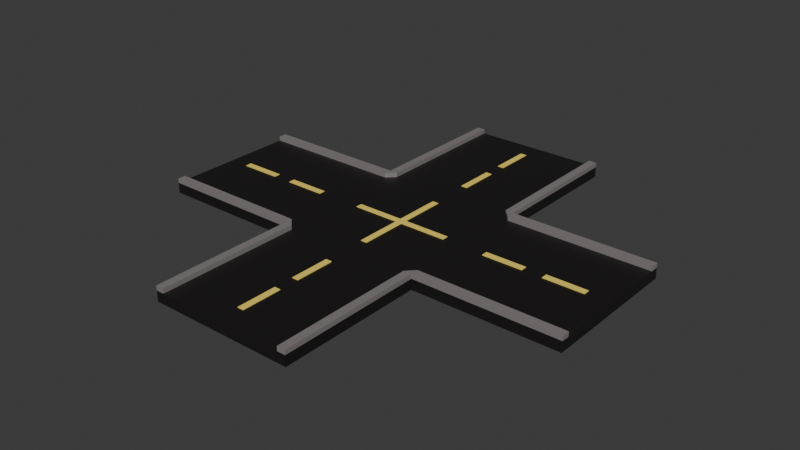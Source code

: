 # Source: cesta_krizovatka.blend  (saved by Blender 4.2.67; exported with 4.5.12 LTS)
import bpy
from mathutils import Matrix  # noqa: F401  (used for matrix-valued properties, if any)

bpy.ops.wm.read_factory_settings(use_empty=True)
scene = bpy.context.scene
scene.name = 'Scene'

# ---- collections
col_collection = bpy.data.collections.new('Collection'); scene.collection.children.link(col_collection)

# ---- materials (node trees are filled in below, after node groups)
mat_material_001 = bpy.data.materials.new('Material.001')
mat_material_002 = bpy.data.materials.new('Material.002')
mat_material_003 = bpy.data.materials.new('Material.003')

# ---- material node trees
mat_material_001.use_nodes = True; mat_material_001.node_tree.nodes.clear()
_N = mat_material_001.node_tree.nodes; _L = mat_material_001.node_tree.links
n0 = _N.new('ShaderNodeBsdfPrincipled'); n0.name = 'Principled BSDF'; n0.location = (10, 300)
n0.inputs[0].default_value = (0.01033, 0.008568, 0.008568, 1.0)
n1 = _N.new('ShaderNodeOutputMaterial'); n1.name = 'Material Output'; n1.location = (300, 300)
_L.new(n0.outputs[0], n1.inputs[0])
n1.is_active_output = True
mat_material_002.use_nodes = True; mat_material_002.node_tree.nodes.clear()
_N = mat_material_002.node_tree.nodes; _L = mat_material_002.node_tree.links
n0 = _N.new('ShaderNodeBsdfPrincipled'); n0.name = 'Principled BSDF'; n0.location = (10, 300)
n0.inputs[0].default_value = (0.9911, 0.7605, 0.1384, 1.0)
n1 = _N.new('ShaderNodeOutputMaterial'); n1.name = 'Material Output'; n1.location = (300, 300)
_L.new(n0.outputs[0], n1.inputs[0])
n1.is_active_output = True
mat_material_003.use_nodes = True; mat_material_003.node_tree.nodes.clear()
_N = mat_material_003.node_tree.nodes; _L = mat_material_003.node_tree.links
n0 = _N.new('ShaderNodeBsdfPrincipled'); n0.name = 'Principled BSDF'; n0.location = (10, 300)
n0.inputs[0].default_value = (0.2384, 0.2122, 0.2122, 1.0)
n1 = _N.new('ShaderNodeOutputMaterial'); n1.name = 'Material Output'; n1.location = (300, 300)
_L.new(n0.outputs[0], n1.inputs[0])
n1.is_active_output = True

# ---- world
world_world = bpy.data.worlds.new('World'); scene.world = world_world
world_world.use_nodes = True; world_world.node_tree.nodes.clear()
_N = world_world.node_tree.nodes; _L = world_world.node_tree.links
n0 = _N.new('ShaderNodeOutputWorld'); n0.name = 'World Output'; n0.location = (300, 300)
n1 = _N.new('ShaderNodeBackground'); n1.name = 'Background'; n1.location = (10, 300)
n1.inputs[0].default_value = (0.05088, 0.05088, 0.05088, 1.0)
_L.new(n1.outputs[0], n0.inputs[0])
n0.is_active_output = True
world_world.color = (0.05088, 0.05088, 0.05088)
world_world.sun_shadow_jitter_overblur = 0.0

# ---- meshes
me_plane = bpy.data.meshes.new('Plane')
me_plane.from_pydata([(-1.0, 1.0, 0.0), (1.0, 1.0, 0.0), (-0.04359, -0.1192, 0.1451), (-0.04359, -0.6774, 0.1451), (0.04359, -0.6774, 0.1451), (0.04359, -0.1192, 0.1451), (-1.0, 1.0, 0.1451), (1.0, 1.0, 0.1451), (0.886, 1.0, 0.1451), (-0.8861, 1.0, 0.1451), (-1.0, 1.0, 0.2078), (-1.0, -1.0, 0.2078), (0.8857, -1.0, 0.2078), (1.0, 1.0, 0.2078), (-0.8861, 1.0, 0.2078), (-0.8861, 0.8861, 0.2078), (-0.8861, -0.8861, 0.2078), (0.8861, -0.8861, 0.2078), (0.8861, 0.8861, 0.2078), (0.886, 1.0, 0.2078), (-0.8861, 0.8861, 0.1451), (-0.8861, -0.8861, 0.1451), (0.8861, -0.8861, 0.1451), (0.8861, 0.8861, 0.1451), (-0.04359, -0.1192, 0.1524), (-0.04359, -0.6774, 0.1524), (0.04359, -0.6774, 0.1524), (0.04359, -0.1192, 0.1524), (-0.04359, 0.7129, 0.1451), (-0.04359, 0.1547, 0.1451), (0.04359, 0.1547, 0.1451), (0.04359, 0.7129, 0.1451), (-0.04359, 0.7129, 0.1524), (-0.04359, 0.1547, 0.1524), (0.04359, 0.1547, 0.1524), (0.04359, 0.7129, 0.1524), (-1.0, -1.0, 0.0), (-0.04359, -2.026, 0.1451), (-0.04359, -2.677, 0.1451), (0.04359, -2.677, 0.1451), (0.04359, -2.026, 0.1451), (1.0, -3.0, 0.1451), (0.8857, -1.0, 0.1451), (-0.8865, -1.0, 0.1451), (-0.8865, -1.0, 0.2078), (-0.04359, -2.026, 0.1524), (-0.04359, -2.677, 0.1524), (0.04359, -2.677, 0.1524), (0.04359, -2.026, 0.1524), (-0.04359, -1.287, 0.1451), (-0.04359, -1.845, 0.1451), (0.04359, -1.845, 0.1451), (0.04359, -1.287, 0.1451), (-0.04359, -1.287, 0.1524), (-0.04359, -1.845, 0.1524), (0.04359, -1.845, 0.1524), (0.04359, -1.287, 0.1524), (-1.0, -5.0, 0.0), (1.0, -5.0, 0.0), (-0.04359, -4.119, 0.1451), (-0.04359, -4.677, 0.1451), (0.04359, -4.677, 0.1451), (0.04359, -4.119, 0.1451), (-1.0, -5.0, 0.1451), (1.0, -5.0, 0.1451), (0.886, -3.0, 0.1451), (-0.8861, -3.0, 0.1451), (-0.8865, -5.0, 0.1451), (0.8857, -5.0, 0.1451), (-1.0, -5.0, 0.2078), (0.8857, -5.0, 0.2078), (1.0, -5.0, 0.2078), (1.0, -1.114, 0.2078), (-0.8861, -3.0, 0.2078), (-0.8861, -3.114, 0.2078), (-0.8861, -4.886, 0.2078), (0.8861, -4.886, 0.2078), (0.8861, -3.114, 0.2078), (0.886, -3.0, 0.2078), (-0.8865, -5.0, 0.2078), (-0.8861, -3.114, 0.1451), (-0.8861, -4.886, 0.1451), (0.8861, -4.886, 0.1451), (0.8861, -3.114, 0.1451), (-0.04359, -4.119, 0.1524), (-0.04359, -4.677, 0.1524), (0.04359, -4.677, 0.1524), (0.04359, -4.119, 0.1524), (-0.04359, -3.287, 0.1451), (-0.04359, -3.845, 0.1451), (0.04359, -3.845, 0.1451), (0.04359, -3.287, 0.1451), (-0.04359, -3.287, 0.1524), (-0.04359, -3.845, 0.1524), (0.04359, -3.845, 0.1524), (0.04359, -3.287, 0.1524), (-1.0, -3.0, 0.0), (-3.0, -3.0, 0.0), (-3.0, -1.0, 0.0), (-1.881, -2.044, 0.1451), (-1.323, -2.044, 0.1451), (-1.323, -1.956, 0.1451), (-1.881, -1.956, 0.1451), (-3.0, -3.0, 0.1451), (-1.0, -3.0, 0.1451), (-1.0, -1.0, 0.1451), (-3.0, -1.0, 0.1451), (-3.0, -1.114, 0.1451), (-3.0, -2.886, 0.1451), (-1.0, -2.887, 0.1451), (-1.0, -1.114, 0.1451), (-3.0, -3.0, 0.2078), (-1.0, -3.0, 0.2078), (-3.0, -1.0, 0.2078), (-3.0, -2.886, 0.2078), (-2.886, -2.886, 0.2078), (-1.114, -2.886, 0.2078), (-1.114, -1.114, 0.2078), (-2.886, -1.114, 0.2078), (-3.0, -1.114, 0.2078), (-2.886, -2.886, 0.1451), (-1.114, -2.886, 0.1451), (-1.114, -1.114, 0.1451), (-2.886, -1.114, 0.1451), (-1.881, -2.044, 0.1524), (-1.323, -2.044, 0.1524), (-1.323, -1.956, 0.1524), (-1.881, -1.956, 0.1524), (-2.713, -2.044, 0.1451), (-2.155, -2.044, 0.1451), (-2.155, -1.956, 0.1451), (-2.713, -1.956, 0.1451), (-2.713, -2.044, 0.1524), (-2.155, -2.044, 0.1524), (-2.155, -1.956, 0.1524), (-2.713, -1.956, 0.1524), (3.0, -3.0, 0.0), (3.0, -1.0, 0.0), (1.0, -3.0, 0.0), (1.0, -1.0, 0.0), (2.119, -2.044, 0.1451), (2.677, -2.044, 0.1451), (2.677, -1.956, 0.1451), (2.119, -1.956, 0.1451), (3.0, -3.0, 0.1451), (3.0, -1.0, 0.1451), (1.0, -1.0, 0.1451), (1.0, -1.114, 0.1451), (1.0, -2.886, 0.1451), (3.0, -2.887, 0.1451), (3.0, -1.114, 0.1451), (1.0, -3.0, 0.2078), (3.0, -3.0, 0.2078), (3.0, -1.114, 0.2078), (3.0, -1.0, 0.2078), (1.0, -1.0, 0.2078), (1.0, -2.886, 0.2078), (1.114, -2.886, 0.2078), (2.886, -2.886, 0.2078), (2.886, -1.114, 0.2078), (1.114, -1.114, 0.2078), (3.0, -2.887, 0.2078), (1.114, -2.886, 0.1451), (2.886, -2.886, 0.1451), (2.886, -1.114, 0.1451), (1.114, -1.114, 0.1451), (2.119, -2.044, 0.1524), (2.677, -2.044, 0.1524), (2.677, -1.956, 0.1524), (2.119, -1.956, 0.1524), (1.287, -2.044, 0.1451), (1.845, -2.044, 0.1451), (1.845, -1.956, 0.1451), (1.287, -1.956, 0.1451), (1.287, -2.044, 0.1524), (1.845, -2.044, 0.1524), (1.845, -1.956, 0.1524), (1.287, -1.956, 0.1524), (-1.0, -1.114, 0.2078), (-1.0, -2.887, 0.2078), (0.1369, -2.026, 0.1451), (0.6951, -2.026, 0.1451), (0.6951, -1.939, 0.1451), (0.1369, -1.939, 0.1451), (0.1369, -2.026, 0.1524), (0.6951, -2.026, 0.1524), (0.6951, -1.939, 0.1524), (0.1369, -1.939, 0.1524), (-0.6951, -2.026, 0.1451), (-0.6951, -1.939, 0.1451), (-0.6951, -2.026, 0.1524), (-0.1369, -1.939, 0.1524), (-0.6951, -1.939, 0.1524), (-0.1369, -2.026, 0.1451), (-0.1369, -1.939, 0.1451), (-0.1369, -2.026, 0.1524), (0.04359, -1.939, 0.1451), (-0.04359, -1.939, 0.1524), (0.04359, -1.939, 0.1524)], [], [(36, 0, 1, 139), (5, 2, 24, 27), (1, 0, 6, 9, 8, 7), (138, 96, 36, 139), (139, 1, 7, 146), (0, 36, 105, 6), (22, 42, 12, 17), (9, 6, 10, 14), (7, 8, 19, 13), (17, 12, 155, 13, 19, 18), (20, 9, 14, 15), (9, 20, 23, 8), (44, 16, 15, 14, 10, 11), (23, 22, 17, 18), (6, 105, 11, 10), (8, 23, 18, 19), (155, 12, 72), (21, 20, 15, 16), (43, 21, 16, 44), (146, 7, 13, 155), (31, 28, 32, 35), (30, 31, 35, 34), (20, 21, 22, 23), (33, 34, 35, 32), (25, 26, 27, 24), (3, 4, 26, 25), (4, 5, 27, 26), (2, 3, 25, 24), (29, 30, 34, 33), (28, 29, 33, 32), (40, 37, 45, 48), (11, 178, 44), (104, 109, 66), (52, 49, 53, 56), (51, 52, 56, 55), (54, 55, 56, 53), (46, 47, 48, 45), (38, 39, 47, 46), (39, 40, 48, 47), (37, 38, 46, 45), (50, 51, 55, 54), (49, 50, 54, 53), (57, 96, 138, 58), (62, 59, 84, 87), (57, 58, 64, 68, 67, 63), (58, 138, 41, 64), (96, 57, 63, 104), (82, 68, 70, 76), (73, 66, 109, 179), (76, 70, 71, 151, 78, 77), (80, 66, 73, 74), (79, 75, 74, 73, 112, 69), (68, 82, 81, 67), (83, 82, 76, 77), (104, 63, 69, 112), (65, 83, 77, 78), (68, 64, 71, 70), (63, 67, 79, 69), (81, 80, 74, 75), (67, 81, 75, 79), (64, 41, 151, 71), (91, 88, 92, 95), (90, 91, 95, 94), (80, 81, 82, 83), (93, 94, 95, 92), (85, 86, 87, 84), (60, 61, 86, 85), (61, 62, 87, 86), (59, 60, 85, 84), (89, 90, 94, 93), (88, 89, 93, 92), (102, 99, 124, 127), (98, 97, 103, 108, 107, 106), (36, 98, 106, 105), (97, 96, 104, 103), (122, 110, 178, 117), (108, 103, 111, 114), (106, 107, 119, 113), (117, 178, 11, 113, 119, 118), (120, 108, 114, 115), (108, 120, 123, 107), (179, 116, 115, 114, 111, 112), (110, 122, 121, 109), (123, 122, 117, 118), (103, 104, 112, 111), (107, 123, 118, 119), (121, 120, 115, 116), (109, 121, 116, 179), (105, 106, 113, 11), (131, 128, 132, 135), (130, 131, 135, 134), (120, 121, 122, 123), (133, 134, 135, 132), (125, 126, 127, 124), (100, 101, 126, 125), (101, 102, 127, 126), (99, 100, 125, 124), (129, 130, 134, 133), (128, 129, 133, 132), (136, 138, 139, 137), (143, 140, 166, 169), (72, 12, 42, 147), (136, 137, 145, 150, 149, 144), (137, 139, 146, 145), (138, 136, 144, 41), (164, 150, 153, 159), (159, 153, 154, 155, 72, 160), (162, 148, 156, 157), (161, 158, 157, 156, 151, 152), (150, 164, 163, 149), (165, 164, 159, 160), (41, 144, 152, 151), (147, 165, 160, 72), (150, 145, 154, 153), (144, 149, 161, 152), (163, 162, 157, 158), (149, 163, 158, 161), (145, 146, 155, 154), (173, 170, 174, 177), (172, 173, 177, 176), (162, 163, 164, 165), (175, 176, 177, 174), (167, 168, 169, 166), (141, 142, 168, 167), (142, 143, 169, 168), (140, 141, 167, 166), (171, 172, 176, 175), (170, 171, 175, 174), (44, 178, 110, 43), (156, 78, 151), (65, 78, 156, 148), (65, 148, 41), (146, 147, 42), (179, 112, 73), (110, 105, 43), (147, 148, 162, 165), (97, 98, 36, 96), (65, 66, 80, 83), (43, 110, 109, 66, 65, 148, 147, 42), (21, 43, 42, 22), (184, 187, 191, 195), (189, 188, 190, 192), (194, 189, 192, 191), (195, 191, 192, 190), (185, 186, 187, 184), (181, 182, 186, 185), (182, 183, 187, 186), (180, 181, 185, 184), (193, 194, 191, 195), (188, 193, 195, 190), (183, 180, 193, 194), (180, 184, 195, 193), (187, 183, 194, 191), (55, 51, 196, 198), (54, 55, 198, 197)])
me_plane.polygons.foreach_set('material_index', [0, 1, 0, 0, 0, 0, 2, 2, 2, 2, 2, 0, 2, 2, 2, 2, 2, 2, 2, 2, 1, 1, 0, 1, 1, 1, 1, 1, 1, 1, 1, 2, 0, 1, 1, 1, 1, 1, 1, 1, 1, 1, 0, 1, 0, 0, 0, 2, 2, 2, 2, 2, 0, 2, 2, 2, 2, 2, 2, 2, 2, 1, 1, 0, 1, 1, 1, 1, 1, 1, 1, 1, 0, 0, 0, 2, 2, 2, 2, 2, 0, 2, 0, 2, 2, 2, 2, 2, 2, 1, 1, 0, 1, 1, 1, 1, 1, 1, 1, 0, 1, 2, 0, 0, 0, 2, 2, 2, 2, 0, 2, 2, 2, 2, 2, 2, 2, 2, 1, 1, 0, 1, 1, 1, 1, 1, 1, 1, 2, 2, 2, 2, 2, 2, 2, 0, 0, 0, 0, 0, 1, 1, 1, 1, 1, 1, 1, 1, 1, 1, 0, 1, 1, 1, 1])
_uv = me_plane.uv_layers.new(name='UVMap')
_uv.uv.foreach_set('vector', [0.0, 0.0, 0.0, 1.0, 1.0, 1.0, 1.0, 0.0, 0.5218, 0.5218, 0.4782, 0.5218, 0.4782, 0.5218, 0.5218, 0.5218, 1.0, 1.0, 0.0, 1.0, 0.0, 1.0, 0.05695, 1.0, 0.943, 1.0, 1.0, 1.0, 1.0, 1.0, 0.0, 1.0, 1.0, 0.0, 1.0, 0.0, 1.0, 0.0, 1.0, 1.0, 1.0, 1.0, 1.0, 0.0, 0.0, 1.0, 0.0, 0.0, 0.0, 0.0, 0.0, 1.0, 0.943, 0.05696, 0.9428, 0.0, 0.9428, 0.0, 0.943, 0.05696, 0.05695, 1.0, 0.0, 1.0, 0.0, 1.0, 0.05695, 1.0, 1.0, 1.0, 0.943, 1.0, 0.943, 1.0, 1.0, 1.0, 0.943, 0.05696, 0.9428, 0.0, 1.0, 0.0, 1.0, 1.0, 0.943, 1.0, 0.943, 0.943, 0.05696, 0.943, 0.05695, 1.0, 0.05695, 1.0, 0.05696, 0.943, 0.05695, 1.0, 0.05696, 0.943, 0.943, 0.943, 0.943, 1.0, 0.05673, 0.0, 0.05696, 0.05696, 0.05696, 0.943, 0.05695, 1.0, 0.0, 1.0, 0.0, 0.0, 0.943, 0.943, 0.943, 0.05696, 0.943, 0.05696, 0.943, 0.943, 0.0, 1.0, 0.0, 0.0, 0.0, 0.0, 0.0, 1.0, 0.943, 1.0, 0.943, 0.943, 0.943, 0.943, 0.943, 1.0, 1.0, 1.0, 0.9428, 0.0, 0.943, 1.0, 0.05696, 0.05696, 0.05696, 0.943, 0.05696, 0.943, 0.05696, 0.05696, 0.05673, 0.0, 0.05696, 0.05696, 0.05696, 0.05696, 0.05673, 0.0, 1.0, 0.0, 1.0, 1.0, 1.0, 1.0, 1.0, 0.0, 0.5218, 0.5218, 0.4782, 0.5218, 0.4782, 0.5218, 0.5218, 0.5218, 0.5218, 0.4782, 0.5218, 0.5218, 0.5218, 0.5218, 0.5218, 0.4782, 0.05696, 0.943, 0.05696, 0.05696, 0.943, 0.05696, 0.943, 0.943, 0.4782, 0.4782, 0.5218, 0.4782, 0.5218, 0.5218, 0.4782, 0.5218, 0.4782, 0.4782, 0.5218, 0.4782, 0.5218, 0.5218, 0.4782, 0.5218, 0.4782, 0.4782, 0.5218, 0.4782, 0.5218, 0.4782, 0.4782, 0.4782, 0.5218, 0.4782, 0.5218, 0.5218, 0.5218, 0.5218, 0.5218, 0.4782, 0.4782, 0.5218, 0.4782, 0.4782, 0.4782, 0.4782, 0.4782, 0.5218, 0.4782, 0.4782, 0.5218, 0.4782, 0.5218, 0.4782, 0.4782, 0.4782, 0.4782, 0.5218, 0.4782, 0.4782, 0.4782, 0.4782, 0.4782, 0.5218, 0.5218, 0.5218, 0.4782, 0.5218, 0.4782, 0.5218, 0.5218, 0.5218, 0.0, 0.0, 0.9428, 0.0, 0.05673, 0.0, 0.0, 0.0, 0.05673, 0.0, 0.05695, 1.0, 0.5218, 0.5218, 0.4782, 0.5218, 0.4782, 0.5218, 0.5218, 0.5218, 0.5218, 0.4782, 0.5218, 0.5218, 0.5218, 0.5218, 0.5218, 0.4782, 0.4782, 0.4782, 0.5218, 0.4782, 0.5218, 0.5218, 0.4782, 0.5218, 0.4782, 0.4782, 0.5218, 0.4782, 0.5218, 0.5218, 0.4782, 0.5218, 0.4782, 0.4782, 0.5218, 0.4782, 0.5218, 0.4782, 0.4782, 0.4782, 0.5218, 0.4782, 0.5218, 0.5218, 0.5218, 0.5218, 0.5218, 0.4782, 0.4782, 0.5218, 0.4782, 0.4782, 0.4782, 0.4782, 0.4782, 0.5218, 0.4782, 0.4782, 0.5218, 0.4782, 0.5218, 0.4782, 0.4782, 0.4782, 0.4782, 0.5218, 0.4782, 0.4782, 0.4782, 0.4782, 0.4782, 0.5218, 0.0, 0.0, 0.0, 1.0, 1.0, 1.0, 1.0, 0.0, 0.5218, 0.5218, 0.4782, 0.5218, 0.4782, 0.5218, 0.5218, 0.5218, 0.0, 0.0, 1.0, 0.0, 1.0, 0.0, 0.9428, 0.0, 0.05673, 0.0, 0.0, 0.0, 1.0, 0.0, 1.0, 1.0, 1.0, 1.0, 1.0, 0.0, 0.0, 1.0, 0.0, 0.0, 0.0, 0.0, 0.0, 1.0, 0.943, 0.05696, 0.9428, 0.0, 0.9428, 0.0, 0.943, 0.05696, 0.05695, 1.0, 0.05695, 1.0, 0.05673, 0.0, 0.05673, 0.0, 0.943, 0.05696, 0.9428, 0.0, 1.0, 0.0, 1.0, 1.0, 0.943, 1.0, 0.943, 0.943, 0.05696, 0.943, 0.05695, 1.0, 0.05695, 1.0, 0.05696, 0.943, 0.05673, 0.0, 0.05696, 0.05696, 0.05696, 0.943, 0.05695, 1.0, 0.0, 1.0, 0.0, 0.0, 0.9428, 0.0, 0.943, 0.05696, 0.05696, 0.05696, 0.05673, 0.0, 0.943, 0.943, 0.943, 0.05696, 0.943, 0.05696, 0.943, 0.943, 0.0, 1.0, 0.0, 0.0, 0.0, 0.0, 0.0, 1.0, 0.943, 1.0, 0.943, 0.943, 0.943, 0.943, 0.943, 1.0, 0.9428, 0.0, 1.0, 0.0, 1.0, 0.0, 0.9428, 0.0, 0.0, 0.0, 0.05673, 0.0, 0.05673, 0.0, 0.0, 0.0, 0.05696, 0.05696, 0.05696, 0.943, 0.05696, 0.943, 0.05696, 0.05696, 0.05673, 0.0, 0.05696, 0.05696, 0.05696, 0.05696, 0.05673, 0.0, 1.0, 0.0, 1.0, 1.0, 1.0, 1.0, 1.0, 0.0, 0.5218, 0.5218, 0.4782, 0.5218, 0.4782, 0.5218, 0.5218, 0.5218, 0.5218, 0.4782, 0.5218, 0.5218, 0.5218, 0.5218, 0.5218, 0.4782, 0.05696, 0.943, 0.05696, 0.05696, 0.943, 0.05696, 0.943, 0.943, 0.4782, 0.4782, 0.5218, 0.4782, 0.5218, 0.5218, 0.4782, 0.5218, 0.4782, 0.4782, 0.5218, 0.4782, 0.5218, 0.5218, 0.4782, 0.5218, 0.4782, 0.4782, 0.5218, 0.4782, 0.5218, 0.4782, 0.4782, 0.4782, 0.5218, 0.4782, 0.5218, 0.5218, 0.5218, 0.5218, 0.5218, 0.4782, 0.4782, 0.5218, 0.4782, 0.4782, 0.4782, 0.4782, 0.4782, 0.5218, 0.4782, 0.4782, 0.5218, 0.4782, 0.5218, 0.4782, 0.4782, 0.4782, 0.4782, 0.5218, 0.4782, 0.4782, 0.4782, 0.4782, 0.4782, 0.5218, 0.5218, 0.5218, 0.4782, 0.5218, 0.4782, 0.5218, 0.5218, 0.5218, 1.0, 1.0, 0.0, 1.0, 0.0, 1.0, 0.05695, 1.0, 0.943, 1.0, 1.0, 1.0, 1.0, 0.0, 1.0, 1.0, 1.0, 1.0, 1.0, 0.0, 0.0, 1.0, 0.0, 0.0, 0.0, 0.0, 0.0, 1.0, 0.943, 0.05696, 0.9428, 0.0, 0.9428, 0.0, 0.943, 0.05696, 0.05695, 1.0, 0.0, 1.0, 0.0, 1.0, 0.05695, 1.0, 1.0, 1.0, 0.943, 1.0, 0.943, 1.0, 1.0, 1.0, 0.943, 0.05696, 0.9428, 0.0, 1.0, 0.0, 1.0, 1.0, 0.943, 1.0, 0.943, 0.943, 0.05696, 0.943, 0.05695, 1.0, 0.05695, 1.0, 0.05696, 0.943, 0.05695, 1.0, 0.05696, 0.943, 0.943, 0.943, 0.943, 1.0, 0.05673, 0.0, 0.05696, 0.05696, 0.05696, 0.943, 0.05695, 1.0, 0.0, 1.0, 0.0, 0.0, 0.9428, 0.0, 0.943, 0.05696, 0.05696, 0.05696, 0.05673, 0.0, 0.943, 0.943, 0.943, 0.05696, 0.943, 0.05696, 0.943, 0.943, 0.0, 1.0, 0.0, 0.0, 0.0, 0.0, 0.0, 1.0, 0.943, 1.0, 0.943, 0.943, 0.943, 0.943, 0.943, 1.0, 0.05696, 0.05696, 0.05696, 0.943, 0.05696, 0.943, 0.05696, 0.05696, 0.05673, 0.0, 0.05696, 0.05696, 0.05696, 0.05696, 0.05673, 0.0, 1.0, 0.0, 1.0, 1.0, 1.0, 1.0, 1.0, 0.0, 0.5218, 0.5218, 0.4782, 0.5218, 0.4782, 0.5218, 0.5218, 0.5218, 0.5218, 0.4782, 0.5218, 0.5218, 0.5218, 0.5218, 0.5218, 0.4782, 0.05696, 0.943, 0.05696, 0.05696, 0.943, 0.05696, 0.943, 0.943, 0.4782, 0.4782, 0.5218, 0.4782, 0.5218, 0.5218, 0.4782, 0.5218, 0.4782, 0.4782, 0.5218, 0.4782, 0.5218, 0.5218, 0.4782, 0.5218, 0.4782, 0.4782, 0.5218, 0.4782, 0.5218, 0.4782, 0.4782, 0.4782, 0.5218, 0.4782, 0.5218, 0.5218, 0.5218, 0.5218, 0.5218, 0.4782, 0.4782, 0.5218, 0.4782, 0.4782, 0.4782, 0.4782, 0.4782, 0.5218, 0.4782, 0.4782, 0.5218, 0.4782, 0.5218, 0.4782, 0.4782, 0.4782, 0.4782, 0.5218, 0.4782, 0.4782, 0.4782, 0.4782, 0.4782, 0.5218, 0.0, 0.0, 0.0, 1.0, 1.0, 1.0, 1.0, 0.0, 0.5218, 0.5218, 0.4782, 0.5218, 0.4782, 0.5218, 0.5218, 0.5218, 0.943, 1.0, 0.9428, 0.0, 0.9428, 0.0, 0.943, 1.0, 0.0, 0.0, 1.0, 0.0, 1.0, 0.0, 0.9428, 0.0, 0.05673, 0.0, 0.0, 0.0, 1.0, 0.0, 1.0, 1.0, 1.0, 1.0, 1.0, 0.0, 0.0, 1.0, 0.0, 0.0, 0.0, 0.0, 0.0, 1.0, 0.943, 0.05696, 0.9428, 0.0, 0.9428, 0.0, 0.943, 0.05696, 0.943, 0.05696, 0.9428, 0.0, 1.0, 0.0, 1.0, 1.0, 0.943, 1.0, 0.943, 0.943, 0.05696, 0.943, 0.05695, 1.0, 0.05695, 1.0, 0.05696, 0.943, 0.05673, 0.0, 0.05696, 0.05696, 0.05696, 0.943, 0.05695, 1.0, 0.0, 1.0, 0.0, 0.0, 0.9428, 0.0, 0.943, 0.05696, 0.05696, 0.05696, 0.05673, 0.0, 0.943, 0.943, 0.943, 0.05696, 0.943, 0.05696, 0.943, 0.943, 0.0, 1.0, 0.0, 0.0, 0.0, 0.0, 0.0, 1.0, 0.943, 1.0, 0.943, 0.943, 0.943, 0.943, 0.943, 1.0, 0.9428, 0.0, 1.0, 0.0, 1.0, 0.0, 0.9428, 0.0, 0.0, 0.0, 0.05673, 0.0, 0.05673, 0.0, 0.0, 0.0, 0.05696, 0.05696, 0.05696, 0.943, 0.05696, 0.943, 0.05696, 0.05696, 0.05673, 0.0, 0.05696, 0.05696, 0.05696, 0.05696, 0.05673, 0.0, 1.0, 0.0, 1.0, 1.0, 1.0, 1.0, 1.0, 0.0, 0.5218, 0.5218, 0.4782, 0.5218, 0.4782, 0.5218, 0.5218, 0.5218, 0.5218, 0.4782, 0.5218, 0.5218, 0.5218, 0.5218, 0.5218, 0.4782, 0.05696, 0.943, 0.05696, 0.05696, 0.943, 0.05696, 0.943, 0.943, 0.4782, 0.4782, 0.5218, 0.4782, 0.5218, 0.5218, 0.4782, 0.5218, 0.4782, 0.4782, 0.5218, 0.4782, 0.5218, 0.5218, 0.4782, 0.5218, 0.4782, 0.4782, 0.5218, 0.4782, 0.5218, 0.4782, 0.4782, 0.4782, 0.5218, 0.4782, 0.5218, 0.5218, 0.5218, 0.5218, 0.5218, 0.4782, 0.4782, 0.5218, 0.4782, 0.4782, 0.4782, 0.4782, 0.4782, 0.5218, 0.4782, 0.4782, 0.5218, 0.4782, 0.5218, 0.4782, 0.4782, 0.4782, 0.4782, 0.5218, 0.4782, 0.4782, 0.4782, 0.4782, 0.4782, 0.5218, 0.05673, 0.0, 0.9428, 0.0, 0.9428, 0.0, 0.05673, 0.0, 0.05695, 1.0, 0.943, 1.0, 1.0, 1.0, 0.943, 1.0, 0.943, 1.0, 0.05695, 1.0, 0.05695, 1.0, 0.943, 1.0, 0.05695, 1.0, 1.0, 1.0, 0.0, 0.0, 0.943, 1.0, 0.9428, 0.0, 0.05673, 0.0, 0.0, 1.0, 0.05695, 1.0, 0.9428, 0.0, 0.0, 0.0, 0.05673, 0.0, 0.0, 0.0, 0.0, 0.0, 0.0, 0.0, 0.0, 0.0, 0.0, 1.0, 1.0, 1.0, 1.0, 0.0, 0.0, 1.0, 0.0, 0.0, 0.0, 0.0, 0.0, 0.0, 0.0, 0.0, 0.0, 0.0, 0.0, 0.0, 0.0, 0.0, 0.0, 0.0, 0.0, 0.0, 0.0, 0.0, 0.0, 0.0, 0.0, 0.0, 0.0, 0.0, 0.0, 0.0, 0.0, 0.0, 0.0, 0.0, 0.4782, 0.5218, 0.5218, 0.5218, 0.5218, 0.5218, 0.4782, 0.5218, 0.5218, 0.5218, 0.4782, 0.5218, 0.4782, 0.5218, 0.5218, 0.5218, 0.5218, 0.4782, 0.5218, 0.5218, 0.5218, 0.5218, 0.5218, 0.4782, 0.4782, 0.4782, 0.5218, 0.4782, 0.5218, 0.5218, 0.4782, 0.5218, 0.4782, 0.4782, 0.5218, 0.4782, 0.5218, 0.5218, 0.4782, 0.5218, 0.4782, 0.4782, 0.5218, 0.4782, 0.5218, 0.4782, 0.4782, 0.4782, 0.5218, 0.4782, 0.5218, 0.5218, 0.5218, 0.5218, 0.5218, 0.4782, 0.4782, 0.5218, 0.4782, 0.4782, 0.4782, 0.4782, 0.4782, 0.5218, 0.4782, 0.4782, 0.5218, 0.4782, 0.5218, 0.4782, 0.4782, 0.4782, 0.4782, 0.5218, 0.4782, 0.4782, 0.4782, 0.4782, 0.4782, 0.5218, 0.0, 0.0, 0.0, 0.0, 0.0, 0.0, 0.0, 0.0, 0.4782, 0.5218, 0.4782, 0.5218, 0.4782, 0.5218, 0.4782, 0.5218, 0.5218, 0.5218, 0.5218, 0.5218, 0.5218, 0.5218, 0.5218, 0.5218, 0.5218, 0.4782, 0.5218, 0.4782, 0.5218, 0.4782, 0.5218, 0.4782, 0.4782, 0.4782, 0.5218, 0.4782, 0.5218, 0.4782, 0.4782, 0.4782])
me_plane.materials.append(mat_material_001)
me_plane.materials.append(mat_material_002)
me_plane.materials.append(mat_material_003)
me_plane.update()

# ---- objects
ob_plane = bpy.data.objects.new('Plane', me_plane)

# ---- transforms, parenting, visibility, modifiers, constraints
ob_plane.location = (0.0, 0.0, 0.0)
ob_plane.scale = (2.931, 2.931, 2.931)

# ---- collection membership
col_collection.objects.link(ob_plane)

# ---- scene / render settings (as saved in the file)
scene.frame_start = 1; scene.frame_end = 250; scene.frame_set(1)
scene.render.engine = 'BLENDER_EEVEE_NEXT'
bpy.context.view_layer.update()

# ---- added for rendering (the .blend has no active camera and no usable light): camera, sun
cam_auto = bpy.data.cameras.new('AutoCamera')
cam_auto.lens = 50.0
cam_auto.sensor_width = 36.0
cam_auto.clip_end = 1000.0
ob_auto_camera = bpy.data.objects.new('AutoCamera', cam_auto)
scene.collection.objects.link(ob_auto_camera)
ob_auto_camera.location = (23.0142, -33.4782, 18.7158)
ob_auto_camera.rotation_euler = (1.09748, -7.21219e-08, 0.694738)
scene.camera = ob_auto_camera
light_auto_sun = bpy.data.lights.new('AutoSun', 'SUN')
light_auto_sun.energy = 3.0
light_auto_sun.angle = 0.0523599
ob_auto_sun = bpy.data.objects.new('AutoSun', light_auto_sun)
scene.collection.objects.link(ob_auto_sun)
ob_auto_sun.rotation_euler = (0.872665, 0.174533, 0.523599)
bpy.context.view_layer.update()
